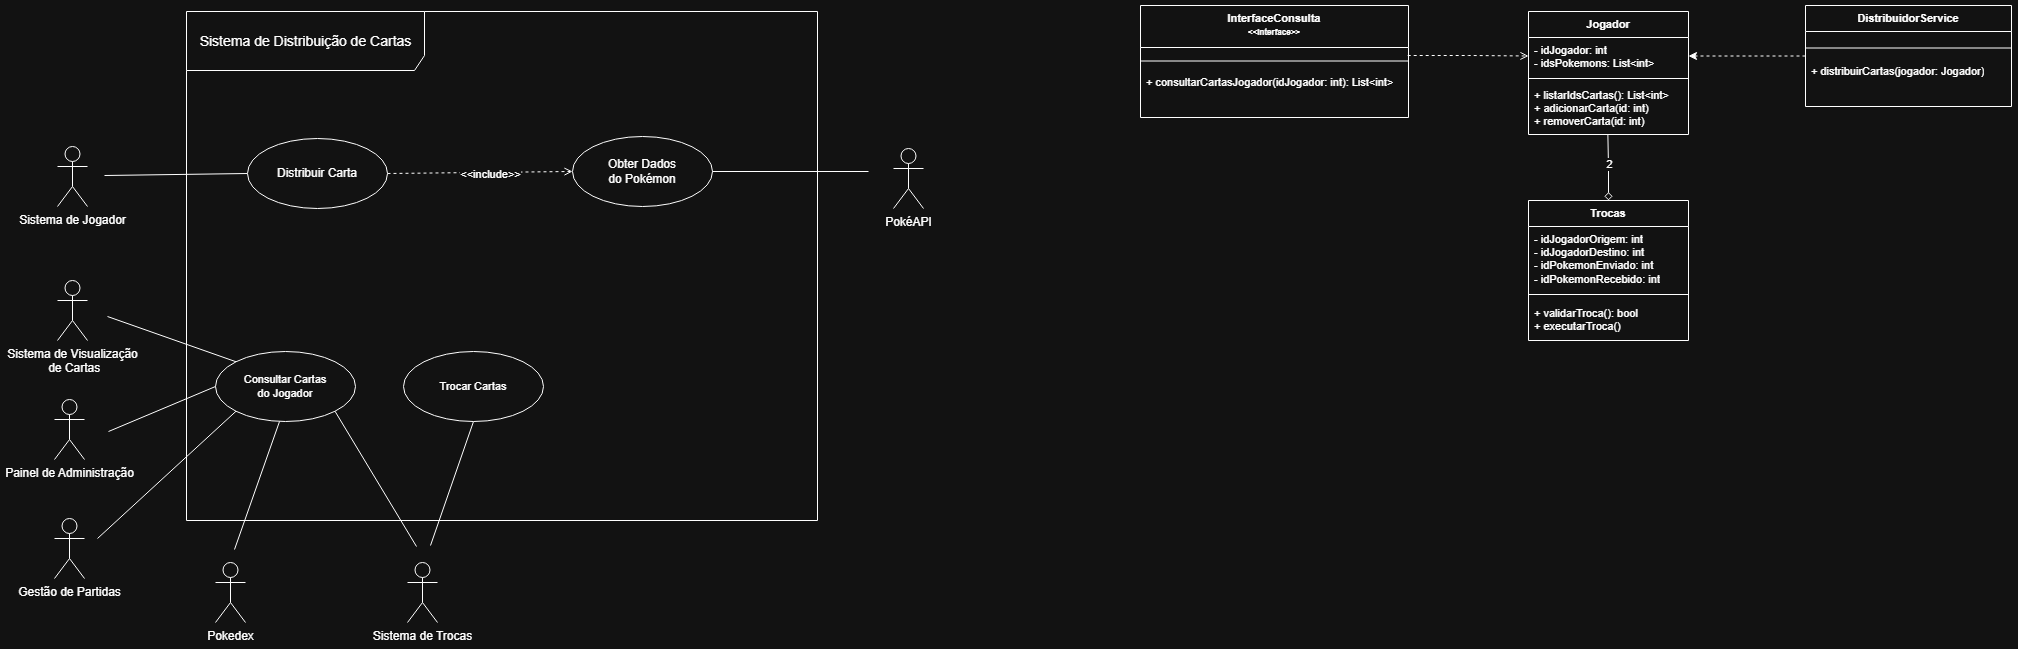

The diagram above was exported from draw.io. Its source (the exported page's mxGraphModel, read from the mxfile embedded in the PNG):
<mxGraphModel dx="4253" dy="1575" grid="0" gridSize="10" guides="1" tooltips="1" connect="1" arrows="1" fold="1" page="0" pageScale="1" pageWidth="827" pageHeight="1169" math="0" shadow="0">
  <root>
    <mxCell id="0" />
    <mxCell id="1" parent="0" />
    <mxCell id="4hLhT7EvwViz3lK_3gmc-39" parent="1" style="shape=umlActor;verticalLabelPosition=bottom;verticalAlign=top;html=1;" value="Sistema de Jogador" vertex="1">
      <mxGeometry height="60" width="30" x="-442" y="632" as="geometry" />
    </mxCell>
    <mxCell id="4hLhT7EvwViz3lK_3gmc-40" parent="1" style="shape=umlActor;verticalLabelPosition=bottom;verticalAlign=top;html=1;" value="&lt;div&gt;PokéAPI&lt;/div&gt;" vertex="1">
      <mxGeometry height="60" width="30" x="394" y="634" as="geometry" />
    </mxCell>
    <mxCell id="4hLhT7EvwViz3lK_3gmc-41" parent="1" style="shape=umlActor;verticalLabelPosition=bottom;verticalAlign=top;html=1;" value="Sistema de Trocas" vertex="1">
      <mxGeometry height="60" width="30" x="-92" y="1048" as="geometry" />
    </mxCell>
    <mxCell id="4hLhT7EvwViz3lK_3gmc-42" parent="1" style="shape=umlActor;verticalLabelPosition=bottom;verticalAlign=top;html=1;" value="Sistema de Visualização&lt;div&gt;&amp;nbsp;de Cartas&lt;/div&gt;" vertex="1">
      <mxGeometry height="60" width="30" x="-442" y="766" as="geometry" />
    </mxCell>
    <mxCell id="4hLhT7EvwViz3lK_3gmc-43" edge="1" parent="1" source="4hLhT7EvwViz3lK_3gmc-53" style="rounded=0;orthogonalLoop=1;jettySize=auto;html=1;endArrow=none;endFill=0;" value="">
      <mxGeometry relative="1" as="geometry">
        <mxPoint x="-440" y="733" as="sourcePoint" />
        <mxPoint x="-395" y="661" as="targetPoint" />
      </mxGeometry>
    </mxCell>
    <mxCell id="4hLhT7EvwViz3lK_3gmc-123" edge="1" parent="1" source="4hLhT7EvwViz3lK_3gmc-47" style="edgeStyle=none;shape=connector;rounded=0;orthogonalLoop=1;jettySize=auto;html=1;exitX=1;exitY=1;exitDx=0;exitDy=0;strokeColor=default;align=center;verticalAlign=middle;fontFamily=Helvetica;fontSize=11;fontColor=default;labelBackgroundColor=default;endArrow=none;endFill=0;">
      <mxGeometry relative="1" as="geometry">
        <mxPoint x="-83" y="1032" as="targetPoint" />
      </mxGeometry>
    </mxCell>
    <mxCell id="4hLhT7EvwViz3lK_3gmc-47" parent="1" style="ellipse;whiteSpace=wrap;html=1;fontFamily=Helvetica;fontSize=11;fontColor=default;labelBackgroundColor=default;" value="&lt;font&gt;Consultar Cartas&lt;/font&gt;&lt;div&gt;&lt;font&gt;do Jogador&lt;/font&gt;&lt;/div&gt;" vertex="1">
      <mxGeometry height="70" width="140" x="-284" y="837" as="geometry" />
    </mxCell>
    <mxCell id="4hLhT7EvwViz3lK_3gmc-49" edge="1" parent="1" source="4hLhT7EvwViz3lK_3gmc-47" style="edgeStyle=none;shape=connector;rounded=0;orthogonalLoop=1;jettySize=auto;html=1;exitX=0;exitY=0;exitDx=0;exitDy=0;strokeColor=default;align=center;verticalAlign=middle;fontFamily=Helvetica;fontSize=11;fontColor=default;labelBackgroundColor=default;endArrow=none;endFill=0;">
      <mxGeometry relative="1" as="geometry">
        <mxPoint x="-392" y="802" as="targetPoint" />
      </mxGeometry>
    </mxCell>
    <mxCell id="4hLhT7EvwViz3lK_3gmc-88" edge="1" parent="1" source="4hLhT7EvwViz3lK_3gmc-53" style="edgeStyle=none;shape=connector;rounded=0;orthogonalLoop=1;jettySize=auto;html=1;exitX=1;exitY=0.5;exitDx=0;exitDy=0;strokeColor=default;align=center;verticalAlign=middle;fontFamily=Helvetica;fontSize=11;fontColor=default;labelBackgroundColor=default;endArrow=open;endFill=0;entryX=0;entryY=0.5;entryDx=0;entryDy=0;dashed=1;" target="4hLhT7EvwViz3lK_3gmc-55">
      <mxGeometry relative="1" as="geometry" />
    </mxCell>
    <mxCell id="4hLhT7EvwViz3lK_3gmc-89" connectable="0" parent="4hLhT7EvwViz3lK_3gmc-88" style="edgeLabel;html=1;align=center;verticalAlign=middle;resizable=0;points=[];fontFamily=Helvetica;fontSize=11;fontColor=default;labelBackgroundColor=default;" value="&amp;lt;&amp;lt;include&amp;gt;&amp;gt;" vertex="1">
      <mxGeometry relative="1" x="0.114" y="-1" as="geometry">
        <mxPoint x="-1" as="offset" />
      </mxGeometry>
    </mxCell>
    <mxCell id="4hLhT7EvwViz3lK_3gmc-53" parent="1" style="ellipse;whiteSpace=wrap;html=1;fontFamily=Helvetica;fontSize=11;fontColor=default;labelBackgroundColor=default;" value="&lt;span style=&quot;font-size: 12px;&quot;&gt;Distribuir Carta&lt;/span&gt;" vertex="1">
      <mxGeometry height="70" width="140" x="-252" y="624" as="geometry" />
    </mxCell>
    <mxCell id="4hLhT7EvwViz3lK_3gmc-55" parent="1" style="ellipse;whiteSpace=wrap;html=1;fontFamily=Helvetica;fontSize=11;fontColor=default;labelBackgroundColor=default;" value="&lt;div&gt;&lt;span style=&quot;font-size: 12px;&quot;&gt;Obter Dados&lt;/span&gt;&lt;/div&gt;&lt;div&gt;&lt;span style=&quot;font-size: 12px;&quot;&gt;do Pokémon&lt;/span&gt;&lt;/div&gt;" vertex="1">
      <mxGeometry height="70" width="140" x="73" y="622" as="geometry" />
    </mxCell>
    <mxCell id="4hLhT7EvwViz3lK_3gmc-98" edge="1" parent="1" style="edgeStyle=none;shape=connector;rounded=0;orthogonalLoop=1;jettySize=auto;html=1;entryX=0;entryY=1;entryDx=0;entryDy=0;strokeColor=default;align=center;verticalAlign=middle;fontFamily=Helvetica;fontSize=11;fontColor=default;labelBackgroundColor=default;endArrow=none;endFill=0;" target="4hLhT7EvwViz3lK_3gmc-47">
      <mxGeometry relative="1" as="geometry">
        <mxPoint x="-402" y="1024" as="sourcePoint" />
      </mxGeometry>
    </mxCell>
    <mxCell id="4hLhT7EvwViz3lK_3gmc-65" parent="1" style="shape=umlActor;verticalLabelPosition=bottom;verticalAlign=top;html=1;" value="Gestão de Partidas" vertex="1">
      <mxGeometry height="60" width="30" x="-445" y="1004" as="geometry" />
    </mxCell>
    <mxCell id="4hLhT7EvwViz3lK_3gmc-97" edge="1" parent="1" style="edgeStyle=none;shape=connector;rounded=0;orthogonalLoop=1;jettySize=auto;html=1;strokeColor=default;align=center;verticalAlign=middle;fontFamily=Helvetica;fontSize=11;fontColor=default;labelBackgroundColor=default;endArrow=none;endFill=0;entryX=0;entryY=0.5;entryDx=0;entryDy=0;" target="4hLhT7EvwViz3lK_3gmc-47">
      <mxGeometry relative="1" as="geometry">
        <mxPoint x="-391" y="917" as="sourcePoint" />
      </mxGeometry>
    </mxCell>
    <mxCell id="4hLhT7EvwViz3lK_3gmc-66" parent="1" style="shape=umlActor;verticalLabelPosition=bottom;verticalAlign=top;html=1;" value="Painel de Administração" vertex="1">
      <mxGeometry height="60" width="30" x="-445" y="885" as="geometry" />
    </mxCell>
    <mxCell id="4hLhT7EvwViz3lK_3gmc-93" edge="1" parent="1" source="4hLhT7EvwViz3lK_3gmc-90" style="edgeStyle=none;shape=connector;rounded=0;orthogonalLoop=1;jettySize=auto;html=1;exitX=0.5;exitY=1;exitDx=0;exitDy=0;strokeColor=default;align=center;verticalAlign=middle;fontFamily=Helvetica;fontSize=11;fontColor=default;labelBackgroundColor=default;endArrow=none;endFill=0;">
      <mxGeometry relative="1" as="geometry">
        <mxPoint x="-69" y="1031" as="targetPoint" />
      </mxGeometry>
    </mxCell>
    <mxCell id="4hLhT7EvwViz3lK_3gmc-90" parent="1" style="ellipse;whiteSpace=wrap;html=1;fontFamily=Helvetica;fontSize=11;fontColor=default;labelBackgroundColor=default;" value="&lt;font&gt;Trocar&amp;nbsp;&lt;/font&gt;&lt;span style=&quot;background-color: light-dark(#ffffff, var(--ge-dark-color, #121212)); color: light-dark(rgb(0, 0, 0), rgb(255, 255, 255));&quot;&gt;Cartas&lt;/span&gt;" vertex="1">
      <mxGeometry height="70" width="140" x="-96" y="837" as="geometry" />
    </mxCell>
    <mxCell id="4hLhT7EvwViz3lK_3gmc-100" edge="1" parent="1" style="edgeStyle=none;shape=connector;rounded=0;orthogonalLoop=1;jettySize=auto;html=1;strokeColor=default;align=center;verticalAlign=middle;fontFamily=Helvetica;fontSize=11;fontColor=default;labelBackgroundColor=default;endArrow=none;endFill=0;">
      <mxGeometry relative="1" as="geometry">
        <mxPoint x="-265" y="1035" as="sourcePoint" />
        <mxPoint x="-220" y="907" as="targetPoint" />
      </mxGeometry>
    </mxCell>
    <mxCell id="4hLhT7EvwViz3lK_3gmc-99" parent="1" style="shape=umlActor;verticalLabelPosition=bottom;verticalAlign=top;html=1;" value="Pokedex" vertex="1">
      <mxGeometry height="60" width="30" x="-284" y="1048" as="geometry" />
    </mxCell>
    <mxCell id="4hLhT7EvwViz3lK_3gmc-102" parent="1" style="shape=umlFrame;whiteSpace=wrap;html=1;pointerEvents=0;fontFamily=Helvetica;fontSize=11;fontColor=default;labelBackgroundColor=default;width=238;height=59;" value="&lt;font style=&quot;font-size: 14px;&quot;&gt;Sistema de Distribuição de Cartas&lt;/font&gt;" vertex="1">
      <mxGeometry height="509" width="631" x="-313" y="497" as="geometry" />
    </mxCell>
    <mxCell id="4hLhT7EvwViz3lK_3gmc-103" parent="1" style="swimlane;fontStyle=1;align=center;verticalAlign=top;childLayout=stackLayout;horizontal=1;startSize=26;horizontalStack=0;resizeParent=1;resizeParentMax=0;resizeLast=0;collapsible=1;marginBottom=0;whiteSpace=wrap;html=1;fontFamily=Helvetica;fontSize=11;fontColor=default;labelBackgroundColor=default;" value="Jogador" vertex="1">
      <mxGeometry height="123" width="160" x="1029" y="497" as="geometry" />
    </mxCell>
    <mxCell id="4hLhT7EvwViz3lK_3gmc-104" parent="4hLhT7EvwViz3lK_3gmc-103" style="text;strokeColor=none;fillColor=none;align=left;verticalAlign=top;spacingLeft=4;spacingRight=4;overflow=hidden;rotatable=0;points=[[0,0.5],[1,0.5]];portConstraint=eastwest;whiteSpace=wrap;html=1;fontFamily=Helvetica;fontSize=11;fontColor=default;labelBackgroundColor=default;" value="- idJogador: int&lt;div&gt;- idsPokemons: List&amp;lt;int&amp;gt;&lt;br&gt;&lt;div&gt;&lt;br&gt;&lt;/div&gt;&lt;/div&gt;" vertex="1">
      <mxGeometry height="37" width="160" y="26" as="geometry" />
    </mxCell>
    <mxCell id="4hLhT7EvwViz3lK_3gmc-105" parent="4hLhT7EvwViz3lK_3gmc-103" style="line;strokeWidth=1;fillColor=none;align=left;verticalAlign=middle;spacingTop=-1;spacingLeft=3;spacingRight=3;rotatable=0;labelPosition=right;points=[];portConstraint=eastwest;strokeColor=inherit;fontFamily=Helvetica;fontSize=11;fontColor=default;labelBackgroundColor=default;" value="" vertex="1">
      <mxGeometry height="8" width="160" y="63" as="geometry" />
    </mxCell>
    <mxCell id="4hLhT7EvwViz3lK_3gmc-106" parent="4hLhT7EvwViz3lK_3gmc-103" style="text;strokeColor=none;fillColor=none;align=left;verticalAlign=top;spacingLeft=4;spacingRight=4;overflow=hidden;rotatable=0;points=[[0,0.5],[1,0.5]];portConstraint=eastwest;whiteSpace=wrap;html=1;fontFamily=Helvetica;fontSize=11;fontColor=default;labelBackgroundColor=default;" value="+ listarIdsCartas(): List&amp;lt;int&amp;gt;&lt;div&gt;+ adicionarCarta(id: int)&lt;/div&gt;&lt;div&gt;+ removerCarta(id: int)&lt;/div&gt;" vertex="1">
      <mxGeometry height="52" width="160" y="71" as="geometry" />
    </mxCell>
    <mxCell id="vmZ1LxUDewgm22QmECKi-11" edge="1" parent="1" source="4hLhT7EvwViz3lK_3gmc-107" style="edgeStyle=orthogonalEdgeStyle;rounded=0;orthogonalLoop=1;jettySize=auto;html=1;entryX=1;entryY=0.5;entryDx=0;entryDy=0;dashed=1;" target="4hLhT7EvwViz3lK_3gmc-104" value="">
      <mxGeometry relative="1" as="geometry" />
    </mxCell>
    <mxCell id="4hLhT7EvwViz3lK_3gmc-107" parent="1" style="swimlane;fontStyle=1;align=center;verticalAlign=top;childLayout=stackLayout;horizontal=1;startSize=26;horizontalStack=0;resizeParent=1;resizeParentMax=0;resizeLast=0;collapsible=1;marginBottom=0;whiteSpace=wrap;html=1;fontFamily=Helvetica;fontSize=11;fontColor=default;labelBackgroundColor=default;" value="DistribuidorService" vertex="1">
      <mxGeometry height="101" width="206" x="1306" y="491" as="geometry" />
    </mxCell>
    <mxCell id="4hLhT7EvwViz3lK_3gmc-108" parent="4hLhT7EvwViz3lK_3gmc-107" style="text;strokeColor=none;fillColor=none;align=left;verticalAlign=top;spacingLeft=4;spacingRight=4;overflow=hidden;rotatable=0;points=[[0,0.5],[1,0.5]];portConstraint=eastwest;whiteSpace=wrap;html=1;fontFamily=Helvetica;fontSize=11;fontColor=default;labelBackgroundColor=default;" value="&lt;div&gt;&lt;br&gt;&lt;/div&gt;" vertex="1">
      <mxGeometry height="6" width="206" y="26" as="geometry" />
    </mxCell>
    <mxCell id="4hLhT7EvwViz3lK_3gmc-109" parent="4hLhT7EvwViz3lK_3gmc-107" style="line;strokeWidth=1;fillColor=none;align=left;verticalAlign=middle;spacingTop=-1;spacingLeft=3;spacingRight=3;rotatable=0;labelPosition=right;points=[];portConstraint=eastwest;strokeColor=inherit;fontFamily=Helvetica;fontSize=11;fontColor=default;labelBackgroundColor=default;" value="" vertex="1">
      <mxGeometry height="21" width="206" y="32" as="geometry" />
    </mxCell>
    <mxCell id="4hLhT7EvwViz3lK_3gmc-110" parent="4hLhT7EvwViz3lK_3gmc-107" style="text;strokeColor=none;fillColor=none;align=left;verticalAlign=top;spacingLeft=4;spacingRight=4;overflow=hidden;rotatable=0;points=[[0,0.5],[1,0.5]];portConstraint=eastwest;whiteSpace=wrap;html=1;fontFamily=Helvetica;fontSize=11;fontColor=default;labelBackgroundColor=default;" value="+ distribuirCartas(jogador: Jogador)" vertex="1">
      <mxGeometry height="48" width="206" y="53" as="geometry" />
    </mxCell>
    <mxCell id="4hLhT7EvwViz3lK_3gmc-115" parent="1" style="swimlane;fontStyle=1;align=center;verticalAlign=top;childLayout=stackLayout;horizontal=1;startSize=26;horizontalStack=0;resizeParent=1;resizeParentMax=0;resizeLast=0;collapsible=1;marginBottom=0;whiteSpace=wrap;html=1;fontFamily=Helvetica;fontSize=11;fontColor=default;labelBackgroundColor=default;" value="Trocas" vertex="1">
      <mxGeometry height="140" width="160" x="1029" y="686" as="geometry" />
    </mxCell>
    <mxCell id="4hLhT7EvwViz3lK_3gmc-116" parent="4hLhT7EvwViz3lK_3gmc-115" style="text;strokeColor=none;fillColor=none;align=left;verticalAlign=top;spacingLeft=4;spacingRight=4;overflow=hidden;rotatable=0;points=[[0,0.5],[1,0.5]];portConstraint=eastwest;whiteSpace=wrap;html=1;fontFamily=Helvetica;fontSize=11;fontColor=default;labelBackgroundColor=default;" value="- idJogadorOrigem: int&lt;div&gt;- idJogadorDestino: int&lt;br&gt;&lt;div&gt;- idPokemonEnviado: int&lt;/div&gt;&lt;div&gt;- idPokemonRecebido: int&lt;/div&gt;&lt;/div&gt;" vertex="1">
      <mxGeometry height="62" width="160" y="26" as="geometry" />
    </mxCell>
    <mxCell id="4hLhT7EvwViz3lK_3gmc-117" parent="4hLhT7EvwViz3lK_3gmc-115" style="line;strokeWidth=1;fillColor=none;align=left;verticalAlign=middle;spacingTop=-1;spacingLeft=3;spacingRight=3;rotatable=0;labelPosition=right;points=[];portConstraint=eastwest;strokeColor=inherit;fontFamily=Helvetica;fontSize=11;fontColor=default;labelBackgroundColor=default;" value="" vertex="1">
      <mxGeometry height="12" width="160" y="88" as="geometry" />
    </mxCell>
    <mxCell id="4hLhT7EvwViz3lK_3gmc-118" parent="4hLhT7EvwViz3lK_3gmc-115" style="text;strokeColor=none;fillColor=none;align=left;verticalAlign=top;spacingLeft=4;spacingRight=4;overflow=hidden;rotatable=0;points=[[0,0.5],[1,0.5]];portConstraint=eastwest;whiteSpace=wrap;html=1;fontFamily=Helvetica;fontSize=11;fontColor=default;labelBackgroundColor=default;" value="+ validarTroca(): bool&lt;div&gt;+ executarTroca()&lt;/div&gt;" vertex="1">
      <mxGeometry height="40" width="160" y="100" as="geometry" />
    </mxCell>
    <mxCell id="4hLhT7EvwViz3lK_3gmc-120" edge="1" parent="1" source="4hLhT7EvwViz3lK_3gmc-55" style="edgeStyle=none;shape=connector;rounded=0;orthogonalLoop=1;jettySize=auto;html=1;exitX=1;exitY=0.5;exitDx=0;exitDy=0;strokeColor=default;align=center;verticalAlign=middle;fontFamily=Helvetica;fontSize=11;fontColor=default;labelBackgroundColor=default;endArrow=none;endFill=0;">
      <mxGeometry relative="1" as="geometry">
        <mxPoint x="369" y="657" as="targetPoint" />
      </mxGeometry>
    </mxCell>
    <mxCell id="vmZ1LxUDewgm22QmECKi-1" parent="1" style="swimlane;fontStyle=1;align=center;verticalAlign=top;childLayout=stackLayout;horizontal=1;startSize=42;horizontalStack=0;resizeParent=1;resizeParentMax=0;resizeLast=0;collapsible=1;marginBottom=0;whiteSpace=wrap;html=1;fontFamily=Helvetica;fontSize=11;fontColor=default;labelBackgroundColor=default;" value="InterfaceConsulta&lt;div&gt;&lt;font style=&quot;font-size: 8px;&quot;&gt;&amp;lt;&amp;lt;interface&amp;gt;&amp;gt;&lt;/font&gt;&lt;/div&gt;" vertex="1">
      <mxGeometry height="112" width="268" x="641" y="491" as="geometry" />
    </mxCell>
    <mxCell id="vmZ1LxUDewgm22QmECKi-2" parent="vmZ1LxUDewgm22QmECKi-1" style="text;strokeColor=none;fillColor=none;align=left;verticalAlign=top;spacingLeft=4;spacingRight=4;overflow=hidden;rotatable=0;points=[[0,0.5],[1,0.5]];portConstraint=eastwest;whiteSpace=wrap;html=1;fontFamily=Helvetica;fontSize=11;fontColor=default;labelBackgroundColor=default;" value="&lt;div&gt;&lt;br&gt;&lt;/div&gt;" vertex="1">
      <mxGeometry height="5" width="268" y="42" as="geometry" />
    </mxCell>
    <mxCell id="vmZ1LxUDewgm22QmECKi-3" parent="vmZ1LxUDewgm22QmECKi-1" style="line;strokeWidth=1;fillColor=none;align=left;verticalAlign=middle;spacingTop=-1;spacingLeft=3;spacingRight=3;rotatable=0;labelPosition=right;points=[];portConstraint=eastwest;strokeColor=inherit;fontFamily=Helvetica;fontSize=11;fontColor=default;labelBackgroundColor=default;" value="" vertex="1">
      <mxGeometry height="17" width="268" y="47" as="geometry" />
    </mxCell>
    <mxCell id="vmZ1LxUDewgm22QmECKi-4" parent="vmZ1LxUDewgm22QmECKi-1" style="text;strokeColor=none;fillColor=none;align=left;verticalAlign=top;spacingLeft=4;spacingRight=4;overflow=hidden;rotatable=0;points=[[0,0.5],[1,0.5]];portConstraint=eastwest;whiteSpace=wrap;html=1;fontFamily=Helvetica;fontSize=11;fontColor=default;labelBackgroundColor=default;" value="+ consultarCartasJogador(idJogador: int): List&amp;lt;int&amp;gt;&lt;div&gt;&lt;br&gt;&lt;/div&gt;" vertex="1">
      <mxGeometry height="48" width="268" y="64" as="geometry" />
    </mxCell>
    <mxCell id="vmZ1LxUDewgm22QmECKi-7" edge="1" parent="1" source="4hLhT7EvwViz3lK_3gmc-115" style="edgeStyle=orthogonalEdgeStyle;rounded=0;orthogonalLoop=1;jettySize=auto;html=1;exitX=0.5;exitY=0;exitDx=0;exitDy=0;entryX=0.496;entryY=0.992;entryDx=0;entryDy=0;entryPerimeter=0;endArrow=none;endFill=0;startArrow=diamond;startFill=0;" target="4hLhT7EvwViz3lK_3gmc-106">
      <mxGeometry relative="1" as="geometry" />
    </mxCell>
    <mxCell id="vmZ1LxUDewgm22QmECKi-9" connectable="0" parent="vmZ1LxUDewgm22QmECKi-7" style="edgeLabel;html=1;align=center;verticalAlign=middle;resizable=0;points=[];" value="2" vertex="1">
      <mxGeometry relative="1" x="0.136" as="geometry">
        <mxPoint as="offset" />
      </mxGeometry>
    </mxCell>
    <mxCell id="vmZ1LxUDewgm22QmECKi-8" edge="1" parent="1" source="vmZ1LxUDewgm22QmECKi-2" style="edgeStyle=orthogonalEdgeStyle;rounded=0;orthogonalLoop=1;jettySize=auto;html=1;entryX=0;entryY=0.5;entryDx=0;entryDy=0;dashed=1;endArrow=open;endFill=0;exitX=0.997;exitY=1.6;exitDx=0;exitDy=0;exitPerimeter=0;" target="4hLhT7EvwViz3lK_3gmc-104">
      <mxGeometry relative="1" as="geometry">
        <mxPoint x="901" y="551" as="sourcePoint" />
      </mxGeometry>
    </mxCell>
  </root>
</mxGraphModel>